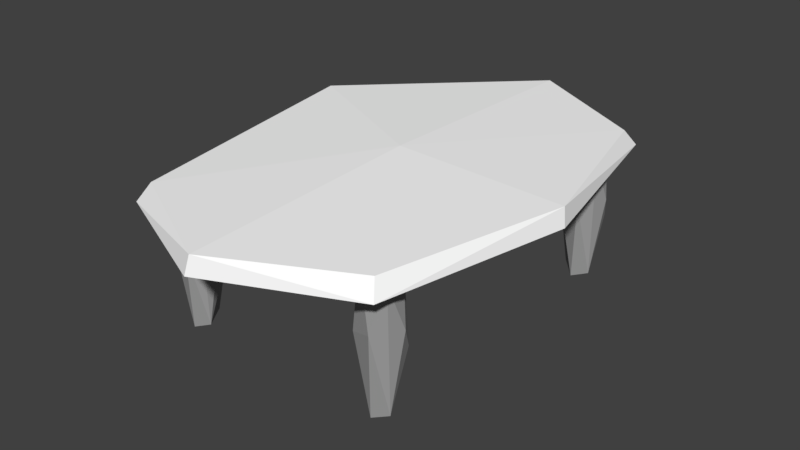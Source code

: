 # Source: Table.blend  (saved by Blender 2.79.0; exported with 4.5.12 LTS)
import bpy
from mathutils import Matrix  # noqa: F401  (used for matrix-valued properties, if any)

bpy.ops.wm.read_factory_settings(use_empty=True)
scene = bpy.context.scene
scene.name = 'Scene'

# ---- collections
col_collection_1 = bpy.data.collections.new('Collection 1'); scene.collection.children.link(col_collection_1)

# ---- materials (node trees are filled in below, after node groups)
mat_table_leg = bpy.data.materials.new('Table_Leg')
mat_table_leg.alpha_threshold = 0.0
mat_table_leg.use_transparent_shadow = False
mat_table_leg.diffuse_color = (0.3506, 0.3506, 0.3506, 1.0)
mat_table_leg.roughness = 0.5
mat_table_top = bpy.data.materials.new('Table_Top')
mat_table_top.alpha_threshold = 0.0
mat_table_top.use_transparent_shadow = False
mat_table_top.diffuse_color = (1.0, 1.0, 1.0, 1.0)
mat_table_top.roughness = 0.5

# ---- material node trees

# ---- world
world_world = bpy.data.worlds.new('World'); scene.world = world_world
world_world.color = (0.05088, 0.05088, 0.05088)
world_world.use_sun_shadow = False
world_world.sun_shadow_jitter_overblur = 0.0
world_world.cycles.sampling_method = 'MANUAL'

# ---- meshes
me_cube_014 = bpy.data.meshes.new('Cube.014')
me_cube_014.from_pydata([(-0.8785, 0.0, 0.0), (-0.8194, -0.3507, 0.0), (-0.9131, 0.0, 0.268), (-0.8194, 0.3507, 0.0), (-0.8194, 0.0, -0.3507), (-0.7639, -0.3264, -0.3264), (-0.8383, -0.3582, 0.2535), (-0.8383, 0.3582, 0.2535), (-0.7639, 0.3264, -0.3264), (0.0, 0.8785, 0.0), (-0.3507, 0.8194, 0.0), (0.0, 0.9131, 0.268), (0.3507, 0.8194, 0.0), (0.0, 0.8194, -0.3507), (-0.3264, 0.7639, -0.3264), (-0.3582, 0.8383, 0.2535), (0.3582, 0.8383, 0.2535), (0.3264, 0.7639, -0.3264), (0.8785, 0.0, 0.0), (0.8194, 0.3507, 0.0), (0.9131, 0.0, 0.268), (0.8194, -0.3507, 0.0), (0.8194, 0.0, -0.3507), (0.7639, 0.3264, -0.3264), (0.8383, 0.3582, 0.2535), (0.8383, -0.3582, 0.2535), (0.7639, -0.3264, -0.3264), (0.0, -0.8785, 0.0), (0.3507, -0.8194, 0.0), (0.0, -0.9131, 0.268), (-0.3507, -0.8194, 0.0), (0.0, -0.8194, -0.3507), (0.3264, -0.7639, -0.3264), (0.3582, -0.8383, 0.2535), (-0.3582, -0.8383, 0.2535), (-0.3264, -0.7639, -0.3264), (0.0, 0.0, -0.8785), (0.0, 0.3507, -0.8194), (0.3507, 0.0, -0.8194), (0.0, -0.3507, -0.8194), (-0.3507, 0.0, -0.8194), (-0.3264, 0.3264, -0.7639), (0.3264, 0.3264, -0.7639), (0.3264, -0.3264, -0.7639), (-0.3264, -0.3264, -0.7639), (0.0, 0.0, 1.075), (0.0, 0.5857, 1.075), (-0.5857, 0.0, 1.075), (0.0, -0.5857, 1.075), (0.5857, 0.0, 1.075), (0.5451, 0.5451, 1.075), (-0.5451, 0.5451, 1.075), (-0.5451, -0.5451, 1.075), (0.5451, -0.5451, 1.075), (-0.599, 0.3021, -0.599), (-0.6432, 0.0, -0.6432), (-0.599, -0.3021, -0.599), (-0.599, -0.599, -0.3021), (-0.6432, -0.6432, 0.0), (-0.6482, -0.6482, 0.2386), (-0.81, -0.4085, 0.4313), (-0.8972, 0.0, 0.4729), (-0.81, 0.4085, 0.4313), (-0.6482, 0.6482, 0.2386), (-0.6432, 0.6432, 0.0), (-0.599, 0.599, -0.3021), (0.3021, 0.599, -0.599), (0.0, 0.6432, -0.6432), (-0.3021, 0.599, -0.599), (-0.4085, 0.81, 0.4313), (0.0, 0.8972, 0.4729), (0.4085, 0.81, 0.4313), (0.6482, 0.6482, 0.2386), (0.6432, 0.6432, 0.0), (0.599, 0.599, -0.3021), (0.599, -0.3021, -0.599), (0.6432, 0.0, -0.6432), (0.599, 0.3021, -0.599), (0.81, 0.4085, 0.4313), (0.8972, 0.0, 0.4729), (0.81, -0.4085, 0.4313), (0.6482, -0.6482, 0.2386), (0.6432, -0.6432, 0.0), (0.599, -0.599, -0.3021), (-0.3021, -0.599, -0.599), (0.0, -0.6432, -0.6432), (0.3021, -0.599, -0.599), (0.4085, -0.81, 0.4313), (0.0, -0.8972, 0.4729), (-0.4085, -0.81, 0.4313), (-0.5093, -0.5093, -0.5093), (-0.6439, -0.6439, 0.3597), (-0.5093, 0.5093, -0.5093), (-0.6439, 0.6439, 0.3597), (0.5093, -0.5093, -0.5093), (0.6439, -0.6439, 0.3597), (0.5093, 0.5093, -0.5093), (0.6439, 0.6439, 0.3597)], [], [(0, 4, 5, 1), (1, 5, 57, 58), (4, 55, 56, 5), (5, 56, 90, 57), (0, 1, 6, 2), (2, 6, 60, 61), (1, 58, 59, 6), (6, 59, 91, 60), (0, 2, 7, 3), (3, 7, 63, 64), (2, 61, 62, 7), (7, 62, 93, 63), (0, 3, 8, 4), (4, 8, 54, 55), (3, 64, 65, 8), (8, 65, 92, 54), (9, 13, 14, 10), (10, 14, 65, 64), (13, 67, 68, 14), (14, 68, 92, 65), (9, 10, 15, 11), (11, 15, 69, 70), (10, 64, 63, 15), (15, 63, 93, 69), (9, 11, 16, 12), (12, 16, 72, 73), (11, 70, 71, 16), (16, 71, 97, 72), (9, 12, 17, 13), (13, 17, 66, 67), (12, 73, 74, 17), (17, 74, 96, 66), (18, 22, 23, 19), (19, 23, 74, 73), (22, 76, 77, 23), (23, 77, 96, 74), (18, 19, 24, 20), (20, 24, 78, 79), (19, 73, 72, 24), (24, 72, 97, 78), (18, 20, 25, 21), (21, 25, 81, 82), (20, 79, 80, 25), (25, 80, 95, 81), (18, 21, 26, 22), (22, 26, 75, 76), (21, 82, 83, 26), (26, 83, 94, 75), (27, 31, 32, 28), (28, 32, 83, 82), (31, 85, 86, 32), (32, 86, 94, 83), (27, 28, 33, 29), (29, 33, 87, 88), (28, 82, 81, 33), (33, 81, 95, 87), (27, 29, 34, 30), (30, 34, 59, 58), (29, 88, 89, 34), (34, 89, 91, 59), (27, 30, 35, 31), (31, 35, 84, 85), (30, 58, 57, 35), (35, 57, 90, 84), (36, 40, 41, 37), (37, 41, 68, 67), (40, 55, 54, 41), (41, 54, 92, 68), (36, 37, 42, 38), (38, 42, 77, 76), (37, 67, 66, 42), (42, 66, 96, 77), (36, 38, 43, 39), (39, 43, 86, 85), (38, 76, 75, 43), (43, 75, 94, 86), (36, 39, 44, 40), (40, 44, 56, 55), (39, 85, 84, 44), (44, 84, 90, 56), (45, 49, 50, 46), (46, 50, 71, 70), (49, 79, 78, 50), (50, 78, 97, 71), (45, 46, 51, 47), (47, 51, 62, 61), (46, 70, 69, 51), (51, 69, 93, 62), (45, 47, 52, 48), (48, 52, 89, 88), (47, 61, 60, 52), (52, 60, 91, 89), (45, 48, 53, 49), (49, 53, 80, 79), (48, 88, 87, 53), (53, 87, 95, 80)])
me_cube_014.materials.append(mat_table_leg)
me_cube_014.use_remesh_preserve_volume = False
me_cube_014.use_remesh_preserve_attributes = False
me_cube_014.use_mirror_vertex_groups = False
me_cube_014.update()
me_cube_013 = bpy.data.meshes.new('Cube.013')
me_cube_013.from_pydata([(-0.8785, 0.0, 0.0), (-0.8194, -0.3507, 0.0), (-0.9131, 0.0, 0.268), (-0.8194, 0.3507, 0.0), (-0.8194, 0.0, -0.3507), (-0.7639, -0.3264, -0.3264), (-0.8383, -0.3582, 0.2535), (-0.8383, 0.3582, 0.2535), (-0.7639, 0.3264, -0.3264), (0.0, 0.8785, 0.0), (-0.3507, 0.8194, 0.0), (0.0, 0.9131, 0.268), (0.3507, 0.8194, 0.0), (0.0, 0.8194, -0.3507), (-0.3264, 0.7639, -0.3264), (-0.3582, 0.8383, 0.2535), (0.3582, 0.8383, 0.2535), (0.3264, 0.7639, -0.3264), (0.8785, 0.0, 0.0), (0.8194, 0.3507, 0.0), (0.9131, 0.0, 0.268), (0.8194, -0.3507, 0.0), (0.8194, 0.0, -0.3507), (0.7639, 0.3264, -0.3264), (0.8383, 0.3582, 0.2535), (0.8383, -0.3582, 0.2535), (0.7639, -0.3264, -0.3264), (0.0, -0.8785, 0.0), (0.3507, -0.8194, 0.0), (0.0, -0.9131, 0.268), (-0.3507, -0.8194, 0.0), (0.0, -0.8194, -0.3507), (0.3264, -0.7639, -0.3264), (0.3582, -0.8383, 0.2535), (-0.3582, -0.8383, 0.2535), (-0.3264, -0.7639, -0.3264), (0.0, 0.0, -0.8785), (0.0, 0.3507, -0.8194), (0.3507, 0.0, -0.8194), (0.0, -0.3507, -0.8194), (-0.3507, 0.0, -0.8194), (-0.3264, 0.3264, -0.7639), (0.3264, 0.3264, -0.7639), (0.3264, -0.3264, -0.7639), (-0.3264, -0.3264, -0.7639), (0.0, 0.0, 1.075), (0.0, 0.5857, 1.075), (-0.5857, 0.0, 1.075), (0.0, -0.5857, 1.075), (0.5857, 0.0, 1.075), (0.5451, 0.5451, 1.075), (-0.5451, 0.5451, 1.075), (-0.5451, -0.5451, 1.075), (0.5451, -0.5451, 1.075), (-0.599, 0.3021, -0.599), (-0.6432, 0.0, -0.6432), (-0.599, -0.3021, -0.599), (-0.599, -0.599, -0.3021), (-0.6432, -0.6432, 0.0), (-0.6482, -0.6482, 0.2386), (-0.81, -0.4085, 0.4313), (-0.8972, 0.0, 0.4729), (-0.81, 0.4085, 0.4313), (-0.6482, 0.6482, 0.2386), (-0.6432, 0.6432, 0.0), (-0.599, 0.599, -0.3021), (0.3021, 0.599, -0.599), (0.0, 0.6432, -0.6432), (-0.3021, 0.599, -0.599), (-0.4085, 0.81, 0.4313), (0.0, 0.8972, 0.4729), (0.4085, 0.81, 0.4313), (0.6482, 0.6482, 0.2386), (0.6432, 0.6432, 0.0), (0.599, 0.599, -0.3021), (0.599, -0.3021, -0.599), (0.6432, 0.0, -0.6432), (0.599, 0.3021, -0.599), (0.81, 0.4085, 0.4313), (0.8972, 0.0, 0.4729), (0.81, -0.4085, 0.4313), (0.6482, -0.6482, 0.2386), (0.6432, -0.6432, 0.0), (0.599, -0.599, -0.3021), (-0.3021, -0.599, -0.599), (0.0, -0.6432, -0.6432), (0.3021, -0.599, -0.599), (0.4085, -0.81, 0.4313), (0.0, -0.8972, 0.4729), (-0.4085, -0.81, 0.4313), (-0.5093, -0.5093, -0.5093), (-0.6439, -0.6439, 0.3597), (-0.5093, 0.5093, -0.5093), (-0.6439, 0.6439, 0.3597), (0.5093, -0.5093, -0.5093), (0.6439, -0.6439, 0.3597), (0.5093, 0.5093, -0.5093), (0.6439, 0.6439, 0.3597)], [], [(0, 4, 5, 1), (1, 5, 57, 58), (4, 55, 56, 5), (5, 56, 90, 57), (0, 1, 6, 2), (2, 6, 60, 61), (1, 58, 59, 6), (6, 59, 91, 60), (0, 2, 7, 3), (3, 7, 63, 64), (2, 61, 62, 7), (7, 62, 93, 63), (0, 3, 8, 4), (4, 8, 54, 55), (3, 64, 65, 8), (8, 65, 92, 54), (9, 13, 14, 10), (10, 14, 65, 64), (13, 67, 68, 14), (14, 68, 92, 65), (9, 10, 15, 11), (11, 15, 69, 70), (10, 64, 63, 15), (15, 63, 93, 69), (9, 11, 16, 12), (12, 16, 72, 73), (11, 70, 71, 16), (16, 71, 97, 72), (9, 12, 17, 13), (13, 17, 66, 67), (12, 73, 74, 17), (17, 74, 96, 66), (18, 22, 23, 19), (19, 23, 74, 73), (22, 76, 77, 23), (23, 77, 96, 74), (18, 19, 24, 20), (20, 24, 78, 79), (19, 73, 72, 24), (24, 72, 97, 78), (18, 20, 25, 21), (21, 25, 81, 82), (20, 79, 80, 25), (25, 80, 95, 81), (18, 21, 26, 22), (22, 26, 75, 76), (21, 82, 83, 26), (26, 83, 94, 75), (27, 31, 32, 28), (28, 32, 83, 82), (31, 85, 86, 32), (32, 86, 94, 83), (27, 28, 33, 29), (29, 33, 87, 88), (28, 82, 81, 33), (33, 81, 95, 87), (27, 29, 34, 30), (30, 34, 59, 58), (29, 88, 89, 34), (34, 89, 91, 59), (27, 30, 35, 31), (31, 35, 84, 85), (30, 58, 57, 35), (35, 57, 90, 84), (36, 40, 41, 37), (37, 41, 68, 67), (40, 55, 54, 41), (41, 54, 92, 68), (36, 37, 42, 38), (38, 42, 77, 76), (37, 67, 66, 42), (42, 66, 96, 77), (36, 38, 43, 39), (39, 43, 86, 85), (38, 76, 75, 43), (43, 75, 94, 86), (36, 39, 44, 40), (40, 44, 56, 55), (39, 85, 84, 44), (44, 84, 90, 56), (45, 49, 50, 46), (46, 50, 71, 70), (49, 79, 78, 50), (50, 78, 97, 71), (45, 46, 51, 47), (47, 51, 62, 61), (46, 70, 69, 51), (51, 69, 93, 62), (45, 47, 52, 48), (48, 52, 89, 88), (47, 61, 60, 52), (52, 60, 91, 89), (45, 48, 53, 49), (49, 53, 80, 79), (48, 88, 87, 53), (53, 87, 95, 80)])
me_cube_013.materials.append(mat_table_leg)
me_cube_013.use_remesh_preserve_volume = False
me_cube_013.use_remesh_preserve_attributes = False
me_cube_013.use_mirror_vertex_groups = False
me_cube_013.update()
me_cube_012 = bpy.data.meshes.new('Cube.012')
me_cube_012.from_pydata([(-0.8785, 0.0, 0.0), (-0.8194, -0.3507, 0.0), (-0.9131, 0.0, 0.268), (-0.8194, 0.3507, 0.0), (-0.8194, 0.0, -0.3507), (-0.7639, -0.3264, -0.3264), (-0.8383, -0.3582, 0.2535), (-0.8383, 0.3582, 0.2535), (-0.7639, 0.3264, -0.3264), (0.0, 0.8785, 0.0), (-0.3507, 0.8194, 0.0), (0.0, 0.9131, 0.268), (0.3507, 0.8194, 0.0), (0.0, 0.8194, -0.3507), (-0.3264, 0.7639, -0.3264), (-0.3582, 0.8383, 0.2535), (0.3582, 0.8383, 0.2535), (0.3264, 0.7639, -0.3264), (0.8785, 0.0, 0.0), (0.8194, 0.3507, 0.0), (0.9131, 0.0, 0.268), (0.8194, -0.3507, 0.0), (0.8194, 0.0, -0.3507), (0.7639, 0.3264, -0.3264), (0.8383, 0.3582, 0.2535), (0.8383, -0.3582, 0.2535), (0.7639, -0.3264, -0.3264), (0.0, -0.8785, 0.0), (0.3507, -0.8194, 0.0), (0.0, -0.9131, 0.268), (-0.3507, -0.8194, 0.0), (0.0, -0.8194, -0.3507), (0.3264, -0.7639, -0.3264), (0.3582, -0.8383, 0.2535), (-0.3582, -0.8383, 0.2535), (-0.3264, -0.7639, -0.3264), (0.0, 0.0, -0.8785), (0.0, 0.3507, -0.8194), (0.3507, 0.0, -0.8194), (0.0, -0.3507, -0.8194), (-0.3507, 0.0, -0.8194), (-0.3264, 0.3264, -0.7639), (0.3264, 0.3264, -0.7639), (0.3264, -0.3264, -0.7639), (-0.3264, -0.3264, -0.7639), (0.0, 0.0, 1.075), (0.0, 0.5857, 1.075), (-0.5857, 0.0, 1.075), (0.0, -0.5857, 1.075), (0.5857, 0.0, 1.075), (0.5451, 0.5451, 1.075), (-0.5451, 0.5451, 1.075), (-0.5451, -0.5451, 1.075), (0.5451, -0.5451, 1.075), (-0.599, 0.3021, -0.599), (-0.6432, 0.0, -0.6432), (-0.599, -0.3021, -0.599), (-0.599, -0.599, -0.3021), (-0.6432, -0.6432, 0.0), (-0.6482, -0.6482, 0.2386), (-0.81, -0.4085, 0.4313), (-0.8972, 0.0, 0.4729), (-0.81, 0.4085, 0.4313), (-0.6482, 0.6482, 0.2386), (-0.6432, 0.6432, 0.0), (-0.599, 0.599, -0.3021), (0.3021, 0.599, -0.599), (0.0, 0.6432, -0.6432), (-0.3021, 0.599, -0.599), (-0.4085, 0.81, 0.4313), (0.0, 0.8972, 0.4729), (0.4085, 0.81, 0.4313), (0.6482, 0.6482, 0.2386), (0.6432, 0.6432, 0.0), (0.599, 0.599, -0.3021), (0.599, -0.3021, -0.599), (0.6432, 0.0, -0.6432), (0.599, 0.3021, -0.599), (0.81, 0.4085, 0.4313), (0.8972, 0.0, 0.4729), (0.81, -0.4085, 0.4313), (0.6482, -0.6482, 0.2386), (0.6432, -0.6432, 0.0), (0.599, -0.599, -0.3021), (-0.3021, -0.599, -0.599), (0.0, -0.6432, -0.6432), (0.3021, -0.599, -0.599), (0.4085, -0.81, 0.4313), (0.0, -0.8972, 0.4729), (-0.4085, -0.81, 0.4313), (-0.5093, -0.5093, -0.5093), (-0.6439, -0.6439, 0.3597), (-0.5093, 0.5093, -0.5093), (-0.6439, 0.6439, 0.3597), (0.5093, -0.5093, -0.5093), (0.6439, -0.6439, 0.3597), (0.5093, 0.5093, -0.5093), (0.6439, 0.6439, 0.3597)], [], [(0, 4, 5, 1), (1, 5, 57, 58), (4, 55, 56, 5), (5, 56, 90, 57), (0, 1, 6, 2), (2, 6, 60, 61), (1, 58, 59, 6), (6, 59, 91, 60), (0, 2, 7, 3), (3, 7, 63, 64), (2, 61, 62, 7), (7, 62, 93, 63), (0, 3, 8, 4), (4, 8, 54, 55), (3, 64, 65, 8), (8, 65, 92, 54), (9, 13, 14, 10), (10, 14, 65, 64), (13, 67, 68, 14), (14, 68, 92, 65), (9, 10, 15, 11), (11, 15, 69, 70), (10, 64, 63, 15), (15, 63, 93, 69), (9, 11, 16, 12), (12, 16, 72, 73), (11, 70, 71, 16), (16, 71, 97, 72), (9, 12, 17, 13), (13, 17, 66, 67), (12, 73, 74, 17), (17, 74, 96, 66), (18, 22, 23, 19), (19, 23, 74, 73), (22, 76, 77, 23), (23, 77, 96, 74), (18, 19, 24, 20), (20, 24, 78, 79), (19, 73, 72, 24), (24, 72, 97, 78), (18, 20, 25, 21), (21, 25, 81, 82), (20, 79, 80, 25), (25, 80, 95, 81), (18, 21, 26, 22), (22, 26, 75, 76), (21, 82, 83, 26), (26, 83, 94, 75), (27, 31, 32, 28), (28, 32, 83, 82), (31, 85, 86, 32), (32, 86, 94, 83), (27, 28, 33, 29), (29, 33, 87, 88), (28, 82, 81, 33), (33, 81, 95, 87), (27, 29, 34, 30), (30, 34, 59, 58), (29, 88, 89, 34), (34, 89, 91, 59), (27, 30, 35, 31), (31, 35, 84, 85), (30, 58, 57, 35), (35, 57, 90, 84), (36, 40, 41, 37), (37, 41, 68, 67), (40, 55, 54, 41), (41, 54, 92, 68), (36, 37, 42, 38), (38, 42, 77, 76), (37, 67, 66, 42), (42, 66, 96, 77), (36, 38, 43, 39), (39, 43, 86, 85), (38, 76, 75, 43), (43, 75, 94, 86), (36, 39, 44, 40), (40, 44, 56, 55), (39, 85, 84, 44), (44, 84, 90, 56), (45, 49, 50, 46), (46, 50, 71, 70), (49, 79, 78, 50), (50, 78, 97, 71), (45, 46, 51, 47), (47, 51, 62, 61), (46, 70, 69, 51), (51, 69, 93, 62), (45, 47, 52, 48), (48, 52, 89, 88), (47, 61, 60, 52), (52, 60, 91, 89), (45, 48, 53, 49), (49, 53, 80, 79), (48, 88, 87, 53), (53, 87, 95, 80)])
me_cube_012.materials.append(mat_table_leg)
me_cube_012.use_remesh_preserve_volume = False
me_cube_012.use_remesh_preserve_attributes = False
me_cube_012.use_mirror_vertex_groups = False
me_cube_012.update()
me_cube_009 = bpy.data.meshes.new('Cube.009')
me_cube_009.from_pydata([(-0.8785, 0.0, 0.0), (-0.8194, -0.3507, 0.0), (-0.9131, 0.0, 0.268), (-0.8194, 0.3507, 0.0), (-0.8194, 0.0, -0.3507), (-0.7639, -0.3264, -0.3264), (-0.8383, -0.3582, 0.2535), (-0.8383, 0.3582, 0.2535), (-0.7639, 0.3264, -0.3264), (0.0, 0.8785, 0.0), (-0.3507, 0.8194, 0.0), (0.0, 0.9131, 0.268), (0.3507, 0.8194, 0.0), (0.0, 0.8194, -0.3507), (-0.3264, 0.7639, -0.3264), (-0.3582, 0.8383, 0.2535), (0.3582, 0.8383, 0.2535), (0.3264, 0.7639, -0.3264), (0.8785, 0.0, 0.0), (0.8194, 0.3507, 0.0), (0.9131, 0.0, 0.268), (0.8194, -0.3507, 0.0), (0.8194, 0.0, -0.3507), (0.7639, 0.3264, -0.3264), (0.8383, 0.3582, 0.2535), (0.8383, -0.3582, 0.2535), (0.7639, -0.3264, -0.3264), (0.0, -0.8785, 0.0), (0.3507, -0.8194, 0.0), (0.0, -0.9131, 0.268), (-0.3507, -0.8194, 0.0), (0.0, -0.8194, -0.3507), (0.3264, -0.7639, -0.3264), (0.3582, -0.8383, 0.2535), (-0.3582, -0.8383, 0.2535), (-0.3264, -0.7639, -0.3264), (0.0, 0.0, -0.8785), (0.0, 0.3507, -0.8194), (0.3507, 0.0, -0.8194), (0.0, -0.3507, -0.8194), (-0.3507, 0.0, -0.8194), (-0.3264, 0.3264, -0.7639), (0.3264, 0.3264, -0.7639), (0.3264, -0.3264, -0.7639), (-0.3264, -0.3264, -0.7639), (0.0, 0.0, 1.075), (0.0, 0.5857, 1.075), (-0.5857, 0.0, 1.075), (0.0, -0.5857, 1.075), (0.5857, 0.0, 1.075), (0.5451, 0.5451, 1.075), (-0.5451, 0.5451, 1.075), (-0.5451, -0.5451, 1.075), (0.5451, -0.5451, 1.075), (-0.599, 0.3021, -0.599), (-0.6432, 0.0, -0.6432), (-0.599, -0.3021, -0.599), (-0.599, -0.599, -0.3021), (-0.6432, -0.6432, 0.0), (-0.6482, -0.6482, 0.2386), (-0.81, -0.4085, 0.4313), (-0.8972, 0.0, 0.4729), (-0.81, 0.4085, 0.4313), (-0.6482, 0.6482, 0.2386), (-0.6432, 0.6432, 0.0), (-0.599, 0.599, -0.3021), (0.3021, 0.599, -0.599), (0.0, 0.6432, -0.6432), (-0.3021, 0.599, -0.599), (-0.4085, 0.81, 0.4313), (0.0, 0.8972, 0.4729), (0.4085, 0.81, 0.4313), (0.6482, 0.6482, 0.2386), (0.6432, 0.6432, 0.0), (0.599, 0.599, -0.3021), (0.599, -0.3021, -0.599), (0.6432, 0.0, -0.6432), (0.599, 0.3021, -0.599), (0.81, 0.4085, 0.4313), (0.8972, 0.0, 0.4729), (0.81, -0.4085, 0.4313), (0.6482, -0.6482, 0.2386), (0.6432, -0.6432, 0.0), (0.599, -0.599, -0.3021), (-0.3021, -0.599, -0.599), (0.0, -0.6432, -0.6432), (0.3021, -0.599, -0.599), (0.4085, -0.81, 0.4313), (0.0, -0.8972, 0.4729), (-0.4085, -0.81, 0.4313), (-0.5093, -0.5093, -0.5093), (-0.6439, -0.6439, 0.3597), (-0.5093, 0.5093, -0.5093), (-0.6439, 0.6439, 0.3597), (0.5093, -0.5093, -0.5093), (0.6439, -0.6439, 0.3597), (0.5093, 0.5093, -0.5093), (0.6439, 0.6439, 0.3597)], [], [(0, 4, 5, 1), (1, 5, 57, 58), (4, 55, 56, 5), (5, 56, 90, 57), (0, 1, 6, 2), (2, 6, 60, 61), (1, 58, 59, 6), (6, 59, 91, 60), (0, 2, 7, 3), (3, 7, 63, 64), (2, 61, 62, 7), (7, 62, 93, 63), (0, 3, 8, 4), (4, 8, 54, 55), (3, 64, 65, 8), (8, 65, 92, 54), (9, 13, 14, 10), (10, 14, 65, 64), (13, 67, 68, 14), (14, 68, 92, 65), (9, 10, 15, 11), (11, 15, 69, 70), (10, 64, 63, 15), (15, 63, 93, 69), (9, 11, 16, 12), (12, 16, 72, 73), (11, 70, 71, 16), (16, 71, 97, 72), (9, 12, 17, 13), (13, 17, 66, 67), (12, 73, 74, 17), (17, 74, 96, 66), (18, 22, 23, 19), (19, 23, 74, 73), (22, 76, 77, 23), (23, 77, 96, 74), (18, 19, 24, 20), (20, 24, 78, 79), (19, 73, 72, 24), (24, 72, 97, 78), (18, 20, 25, 21), (21, 25, 81, 82), (20, 79, 80, 25), (25, 80, 95, 81), (18, 21, 26, 22), (22, 26, 75, 76), (21, 82, 83, 26), (26, 83, 94, 75), (27, 31, 32, 28), (28, 32, 83, 82), (31, 85, 86, 32), (32, 86, 94, 83), (27, 28, 33, 29), (29, 33, 87, 88), (28, 82, 81, 33), (33, 81, 95, 87), (27, 29, 34, 30), (30, 34, 59, 58), (29, 88, 89, 34), (34, 89, 91, 59), (27, 30, 35, 31), (31, 35, 84, 85), (30, 58, 57, 35), (35, 57, 90, 84), (36, 40, 41, 37), (37, 41, 68, 67), (40, 55, 54, 41), (41, 54, 92, 68), (36, 37, 42, 38), (38, 42, 77, 76), (37, 67, 66, 42), (42, 66, 96, 77), (36, 38, 43, 39), (39, 43, 86, 85), (38, 76, 75, 43), (43, 75, 94, 86), (36, 39, 44, 40), (40, 44, 56, 55), (39, 85, 84, 44), (44, 84, 90, 56), (45, 49, 50, 46), (46, 50, 71, 70), (49, 79, 78, 50), (50, 78, 97, 71), (45, 46, 51, 47), (47, 51, 62, 61), (46, 70, 69, 51), (51, 69, 93, 62), (45, 47, 52, 48), (48, 52, 89, 88), (47, 61, 60, 52), (52, 60, 91, 89), (45, 48, 53, 49), (49, 53, 80, 79), (48, 88, 87, 53), (53, 87, 95, 80)])
me_cube_009.materials.append(mat_table_leg)
me_cube_009.use_remesh_preserve_volume = False
me_cube_009.use_remesh_preserve_attributes = False
me_cube_009.use_mirror_vertex_groups = False
me_cube_009.update()
me_cube_005 = bpy.data.meshes.new('Cube.005')
me_cube_005.from_pydata([(-1.0, 0.0, 0.0), (0.0, 1.0, 0.0), (1.0, 0.0, 0.0), (0.0, -1.0, 0.0), (0.0, 0.0, -1.0), (0.9056, 0.0, 0.66), (-0.9528, 0.0, 1.0), (0.0, 0.9528, 1.0), (0.9528, 0.0, 1.0), (0.0, -0.9528, 1.0), (0.0, 0.0, 0.3199), (-0.9056, 0.0, 0.66), (0.0, -0.9056, 0.66), (0.0, 0.9056, 0.66), (-0.75, 0.0, -0.75), (-0.75, -0.75, 0.0), (-0.9882, 0.0, 0.75), (-0.75, 0.75, 0.0), (0.0, 0.75, -0.75), (0.0, 0.9882, 0.75), (0.75, 0.75, 0.0), (0.75, 0.0, -0.75), (0.9882, 0.0, 0.75), (0.75, -0.75, 0.0), (0.0, -0.75, -0.75), (0.0, -0.9882, 0.75), (-0.9174, 0.0, 0.915), (0.0, 0.9174, 0.915), (0.9174, 0.0, 0.915), (0.0, -0.9174, 0.915), (-0.7146, -0.7146, 1.0), (-0.7146, 0.7146, 1.0), (0.7146, 0.7146, 1.0), (0.7146, -0.7146, 1.0), (-0.6792, 0.0, 0.4049), (0.0, 0.6792, 0.4049), (0.6792, 0.0, 0.4049), (0.0, -0.6792, 0.4049), (0.6792, 0.6792, 0.66), (0.6792, -0.6792, 0.66), (-0.6792, -0.6792, 0.66), (-0.6792, 0.6792, 0.66), (-0.5556, -0.5556, -0.5556), (-0.688, -0.688, 0.915), (-0.5556, 0.5556, -0.5556), (-0.688, 0.688, 0.915), (0.5556, -0.5556, -0.5556), (0.688, -0.688, 0.915), (0.5556, 0.5556, -0.5556), (0.688, 0.688, 0.915), (-0.7411, -0.7411, 0.75), (-0.7411, 0.7411, 0.75), (0.7411, 0.7411, 0.75), (0.7411, -0.7411, 0.75), (-0.5031, -0.5031, 0.471), (-0.5031, 0.5031, 0.471), (0.5031, 0.5031, 0.471), (0.5031, -0.5031, 0.471)], [], [(0, 14, 42, 15), (0, 15, 50, 16), (0, 16, 51, 17), (0, 17, 44, 14), (1, 18, 44, 17), (1, 17, 51, 19), (1, 19, 52, 20), (1, 20, 48, 18), (2, 21, 48, 20), (2, 20, 52, 22), (2, 22, 53, 23), (2, 23, 46, 21), (3, 24, 46, 23), (3, 23, 53, 25), (3, 25, 50, 15), (3, 15, 42, 24), (4, 14, 44, 18), (4, 18, 48, 21), (4, 21, 46, 24), (4, 24, 42, 14), (5, 39, 47, 28), (5, 28, 49, 38), (5, 38, 56, 36), (5, 36, 57, 39), (6, 30, 43, 26), (6, 26, 45, 31), (6, 31, 51, 16), (6, 16, 50, 30), (7, 31, 45, 27), (7, 27, 49, 32), (7, 32, 52, 19), (7, 19, 51, 31), (8, 32, 49, 28), (8, 28, 47, 33), (8, 33, 53, 22), (8, 22, 52, 32), (9, 33, 47, 29), (9, 29, 43, 30), (9, 30, 50, 25), (9, 25, 53, 33), (10, 36, 56, 35), (10, 35, 55, 34), (10, 34, 54, 37), (10, 37, 57, 36), (11, 41, 45, 26), (11, 26, 43, 40), (11, 40, 54, 34), (11, 34, 55, 41), (12, 40, 43, 29), (12, 29, 47, 39), (12, 39, 57, 37), (12, 37, 54, 40), (13, 38, 49, 27), (13, 27, 45, 41), (13, 41, 55, 35), (13, 35, 56, 38)])
me_cube_005.materials.append(mat_table_top)
me_cube_005.use_remesh_preserve_volume = False
me_cube_005.use_remesh_preserve_attributes = False
me_cube_005.use_mirror_vertex_groups = False
me_cube_005.update()

# ---- objects
ob_leg_003 = bpy.data.objects.new('Leg.003', me_cube_014)
ob_leg_002 = bpy.data.objects.new('Leg.002', me_cube_013)
ob_leg_001 = bpy.data.objects.new('Leg.001', me_cube_012)
ob_leg_000 = bpy.data.objects.new('Leg.000', me_cube_009)
ob_cube = bpy.data.objects.new('Cube', me_cube_005)

# ---- transforms, parenting, visibility, modifiers, constraints
ob_leg_003.location = (1.419, -2.0, 0.929)
ob_leg_003.scale = (0.3, 0.3, 1.0)
ob_leg_003.lineart.crease_threshold = 0.0
_m = ob_leg_003.modifiers.new('Decimate', 'DECIMATE')
_m.ratio = 0.1307
_m = ob_leg_003.modifiers.new('EdgeSplit', 'EDGE_SPLIT')
ob_leg_002.location = (1.419, 2.0, 0.929)
ob_leg_002.scale = (0.3, 0.3, 1.0)
ob_leg_002.lineart.crease_threshold = 0.0
_m = ob_leg_002.modifiers.new('Decimate', 'DECIMATE')
_m.ratio = 0.1307
_m = ob_leg_002.modifiers.new('EdgeSplit', 'EDGE_SPLIT')
ob_leg_001.location = (-1.419, 2.0, 0.929)
ob_leg_001.scale = (0.3, 0.3, 1.0)
ob_leg_001.lineart.crease_threshold = 0.0
_m = ob_leg_001.modifiers.new('Decimate', 'DECIMATE')
_m.ratio = 0.1307
_m = ob_leg_001.modifiers.new('EdgeSplit', 'EDGE_SPLIT')
ob_leg_000.location = (-1.419, -2.0, 0.929)
ob_leg_000.scale = (0.3, 0.3, 1.0)
ob_leg_000.lineart.crease_threshold = 0.0
_m = ob_leg_000.modifiers.new('Decimate', 'DECIMATE')
_m.ratio = 0.1307
_m = ob_leg_000.modifiers.new('EdgeSplit', 'EDGE_SPLIT')
ob_cube.location = (0.0, 0.0, 2.0)
ob_cube.rotation_euler = (0.0, 3.142, 0.0)
ob_cube.scale = (2.56, 3.665, 0.2)
ob_cube.lineart.crease_threshold = 0.0
_m = ob_cube.modifiers.new('Decimate', 'DECIMATE')
_m.ratio = 0.2792

# ---- collection membership
col_collection_1.objects.link(ob_leg_003)
col_collection_1.objects.link(ob_leg_002)
col_collection_1.objects.link(ob_leg_001)
col_collection_1.objects.link(ob_leg_000)
col_collection_1.objects.link(ob_cube)

# ---- scene / render settings (as saved in the file)
scene.frame_start = 1; scene.frame_end = 250; scene.frame_set(1)
scene.render.engine = 'BLENDER_EEVEE_NEXT'
scene.render.resolution_percentage = 50
scene.render.dither_intensity = 0.0
scene.cycles.use_denoising = False
scene.cycles.samples = 128
scene.cycles.sampling_pattern = 'TABULATED_SOBOL'
scene.cycles.use_adaptive_sampling = False
scene.cycles.use_light_tree = False
scene.cycles.blur_glossy = 0.0
scene.cycles.sample_clamp_indirect = 0.0
scene.view_settings.view_transform = 'Standard'
bpy.context.view_layer.update()

# ---- added for rendering (the .blend has no active camera and no usable light): camera, sun
cam_auto = bpy.data.cameras.new('AutoCamera')
cam_auto.lens = 50.0
cam_auto.sensor_width = 36.0
cam_auto.clip_end = 1000.0
ob_auto_camera = bpy.data.objects.new('AutoCamera', cam_auto)
scene.collection.objects.link(ob_auto_camera)
ob_auto_camera.location = (7.82018, -9.38421, 7.39267)
ob_auto_camera.rotation_euler = (1.09748, -7.21219e-08, 0.694738)
scene.camera = ob_auto_camera
light_auto_sun = bpy.data.lights.new('AutoSun', 'SUN')
light_auto_sun.energy = 3.0
light_auto_sun.angle = 0.0523599
ob_auto_sun = bpy.data.objects.new('AutoSun', light_auto_sun)
scene.collection.objects.link(ob_auto_sun)
ob_auto_sun.rotation_euler = (0.872665, 0.174533, 0.523599)
bpy.context.view_layer.update()
